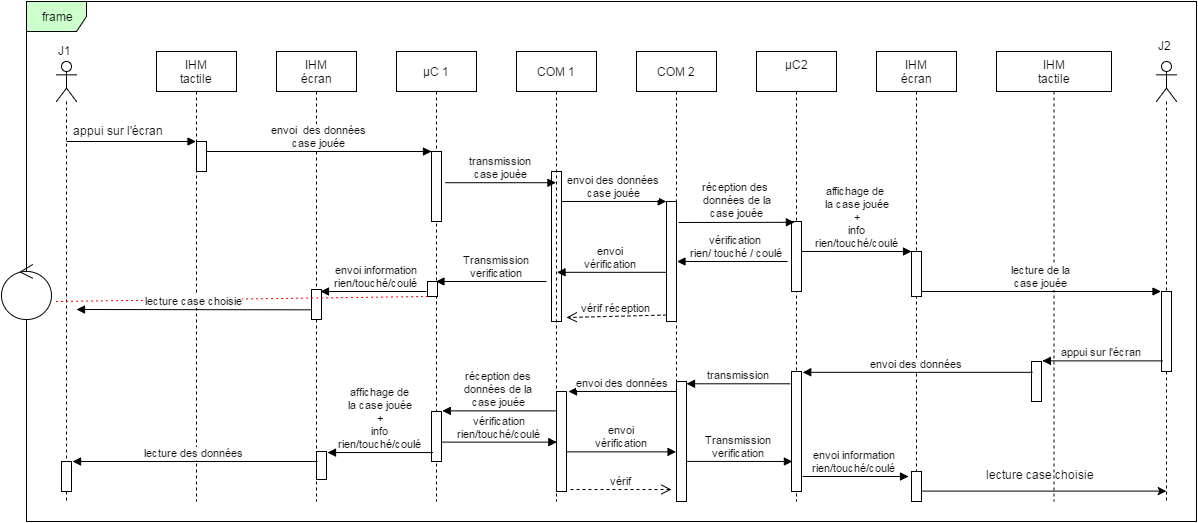

The diagram above was exported from draw.io. Its source (the exported page's mxGraphModel, read from the mxfile embedded in the PNG):
<mxGraphModel dx="3562" dy="1971" grid="1" gridSize="10" guides="1" tooltips="1" connect="1" arrows="1" fold="1" page="0" pageScale="1.5" pageWidth="826" pageHeight="1169" background="#ffffff" math="0" shadow="0">
  <root>
    <mxCell id="0" style=";html=1;" />
    <mxCell id="1" style=";html=1;" parent="0" />
    <mxCell id="190" value="" style="html=1;points=[];perimeter=orthogonalPerimeter;" parent="1" vertex="1">
      <mxGeometry x="-1440" y="-770" width="10" height="120" as="geometry" />
    </mxCell>
    <mxCell id="133" value="" style="html=1;points=[];perimeter=orthogonalPerimeter;" parent="1" vertex="1">
      <mxGeometry x="-1565" y="-980" width="10" height="150" as="geometry" />
    </mxCell>
    <mxCell id="92" value="frame" style="shape=umlFrame;whiteSpace=wrap;html=1;fillColor=#CCFFCC;" parent="1" vertex="1">
      <mxGeometry x="-2090" y="-1150" width="1170" height="520" as="geometry" />
    </mxCell>
    <mxCell id="102" value="IHM&lt;br&gt;tactile&lt;br&gt;" style="shape=umlLifeline;perimeter=lifelinePerimeter;whiteSpace=wrap;html=1;container=1;collapsible=0;recursiveResize=0;outlineConnect=0;" parent="1" vertex="1">
      <mxGeometry x="-1960" y="-1100" width="80" height="450" as="geometry" />
    </mxCell>
    <mxCell id="131" value="" style="html=1;points=[];perimeter=orthogonalPerimeter;" parent="102" vertex="1">
      <mxGeometry x="40" y="90" width="10" height="30" as="geometry" />
    </mxCell>
    <mxCell id="103" value="IHM&lt;br&gt;écran&lt;br&gt;" style="shape=umlLifeline;perimeter=lifelinePerimeter;whiteSpace=wrap;html=1;container=1;collapsible=0;recursiveResize=0;outlineConnect=0;" parent="1" vertex="1">
      <mxGeometry x="-1840" y="-1100" width="80" height="450" as="geometry" />
    </mxCell>
    <mxCell id="159" value="" style="html=1;points=[];perimeter=orthogonalPerimeter;" parent="103" vertex="1">
      <mxGeometry x="40" y="400" width="10" height="28" as="geometry" />
    </mxCell>
    <mxCell id="184" value="" style="html=1;points=[];perimeter=orthogonalPerimeter;" parent="103" vertex="1">
      <mxGeometry x="35" y="238" width="10" height="30" as="geometry" />
    </mxCell>
    <mxCell id="107" value="µC 1&lt;br&gt;" style="shape=umlLifeline;perimeter=lifelinePerimeter;whiteSpace=wrap;html=1;container=1;collapsible=0;recursiveResize=0;outlineConnect=0;" parent="1" vertex="1">
      <mxGeometry x="-1720" y="-1100" width="80" height="450" as="geometry" />
    </mxCell>
    <mxCell id="109" value="IHM&lt;br&gt;tactile&lt;br&gt;" style="shape=umlLifeline;perimeter=lifelinePerimeter;whiteSpace=wrap;html=1;container=1;collapsible=0;recursiveResize=0;outlineConnect=0;" parent="1" vertex="1">
      <mxGeometry x="-1120" y="-1100" width="115" height="450" as="geometry" />
    </mxCell>
    <mxCell id="142" value="" style="html=1;points=[];perimeter=orthogonalPerimeter;" parent="109" vertex="1">
      <mxGeometry x="35" y="310" width="10" height="40" as="geometry" />
    </mxCell>
    <mxCell id="189" value="lecture case choisie" style="text;html=1;" parent="109" vertex="1">
      <mxGeometry x="-12" y="410" width="140" height="30" as="geometry" />
    </mxCell>
    <mxCell id="110" value="IHM&lt;br&gt;écran&lt;br&gt;" style="shape=umlLifeline;perimeter=lifelinePerimeter;whiteSpace=wrap;html=1;container=1;collapsible=0;recursiveResize=0;outlineConnect=0;" parent="1" vertex="1">
      <mxGeometry x="-1240" y="-1100" width="80" height="450" as="geometry" />
    </mxCell>
    <mxCell id="130" value="lecture de la&lt;br&gt;case jouée&lt;br&gt;" style="html=1;verticalAlign=bottom;endArrow=block;" parent="110" edge="1">
      <mxGeometry width="80" relative="1" as="geometry">
        <mxPoint x="45" y="240" as="sourcePoint" />
        <mxPoint x="284.5" y="240" as="targetPoint" />
      </mxGeometry>
    </mxCell>
    <mxCell id="139" value="" style="html=1;points=[];perimeter=orthogonalPerimeter;" parent="110" vertex="1">
      <mxGeometry x="35" y="200" width="10" height="45" as="geometry" />
    </mxCell>
    <mxCell id="174" value="" style="html=1;points=[];perimeter=orthogonalPerimeter;fillColor=#FFFFFF;" parent="110" vertex="1">
      <mxGeometry x="35" y="420" width="10" height="30" as="geometry" />
    </mxCell>
    <mxCell id="111" value="µC2&lt;br&gt;&lt;br&gt;" style="shape=umlLifeline;perimeter=lifelinePerimeter;whiteSpace=wrap;html=1;container=1;collapsible=0;recursiveResize=0;outlineConnect=0;" parent="1" vertex="1">
      <mxGeometry x="-1360" y="-1100" width="80" height="450" as="geometry" />
    </mxCell>
    <mxCell id="144" value="" style="html=1;points=[];perimeter=orthogonalPerimeter;" parent="111" vertex="1">
      <mxGeometry x="35" y="320" width="10" height="120" as="geometry" />
    </mxCell>
    <mxCell id="112" value="COM 2&lt;br&gt;" style="shape=umlLifeline;perimeter=lifelinePerimeter;whiteSpace=wrap;html=1;container=1;collapsible=0;recursiveResize=0;outlineConnect=0;" parent="1" vertex="1">
      <mxGeometry x="-1480" y="-1100" width="80" height="450" as="geometry" />
    </mxCell>
    <mxCell id="154" value="" style="html=1;points=[];perimeter=orthogonalPerimeter;" parent="112" vertex="1">
      <mxGeometry x="-80" y="340" width="10" height="100" as="geometry" />
    </mxCell>
    <mxCell id="156" value="vérif&lt;br&gt;" style="html=1;verticalAlign=bottom;endArrow=open;dashed=1;endSize=8;" parent="112" edge="1">
      <mxGeometry relative="1" as="geometry">
        <mxPoint x="35" y="438" as="targetPoint" />
        <mxPoint x="-66" y="438" as="sourcePoint" />
      </mxGeometry>
    </mxCell>
    <mxCell id="113" value="COM 1&lt;br&gt;" style="shape=umlLifeline;perimeter=lifelinePerimeter;whiteSpace=wrap;html=1;container=1;collapsible=0;recursiveResize=0;outlineConnect=0;" parent="1" vertex="1">
      <mxGeometry x="-1600" y="-1100" width="80" height="450" as="geometry" />
    </mxCell>
    <mxCell id="114" value="" style="shape=umlLifeline;participant=umlActor;perimeter=lifelinePerimeter;whiteSpace=wrap;html=1;container=1;collapsible=0;recursiveResize=0;verticalAlign=top;spacingTop=36;labelBackgroundColor=#ffffff;outlineConnect=0;" parent="1" vertex="1">
      <mxGeometry x="-2060" y="-1090" width="20" height="440" as="geometry" />
    </mxCell>
    <mxCell id="122" value="" style="html=1;verticalAlign=bottom;endArrow=block;" parent="114" target="102" edge="1">
      <mxGeometry width="80" relative="1" as="geometry">
        <mxPoint x="10" y="80" as="sourcePoint" />
        <mxPoint x="130" y="80" as="targetPoint" />
      </mxGeometry>
    </mxCell>
    <mxCell id="161" value="" style="html=1;points=[];perimeter=orthogonalPerimeter;" parent="114" vertex="1">
      <mxGeometry x="5" y="400" width="10" height="30" as="geometry" />
    </mxCell>
    <mxCell id="115" value="" style="shape=umlLifeline;participant=umlActor;perimeter=lifelinePerimeter;whiteSpace=wrap;html=1;container=1;collapsible=0;recursiveResize=0;verticalAlign=top;spacingTop=36;labelBackgroundColor=#ffffff;outlineConnect=0;" parent="1" vertex="1">
      <mxGeometry x="-960" y="-1090" width="20" height="440" as="geometry" />
    </mxCell>
    <mxCell id="140" value="" style="html=1;points=[];perimeter=orthogonalPerimeter;" parent="115" vertex="1">
      <mxGeometry x="5" y="230" width="10" height="80" as="geometry" />
    </mxCell>
    <mxCell id="119" value="" style="html=1;points=[];perimeter=orthogonalPerimeter;" parent="1" vertex="1">
      <mxGeometry x="-1450" y="-950" width="10" height="120" as="geometry" />
    </mxCell>
    <mxCell id="120" value="envoi des données&lt;br&gt;case jouée&lt;br&gt;" style="html=1;verticalAlign=bottom;endArrow=block;entryX=0;entryY=0;" parent="1" source="133" target="119" edge="1">
      <mxGeometry relative="1" as="geometry">
        <mxPoint x="-1520" y="-950" as="sourcePoint" />
      </mxGeometry>
    </mxCell>
    <mxCell id="121" value="vérif réception&lt;br&gt;" style="html=1;verticalAlign=bottom;endArrow=open;dashed=1;endSize=8;exitX=0;exitY=0.95;" parent="1" source="119" edge="1">
      <mxGeometry x="-0.0033" relative="1" as="geometry">
        <mxPoint x="-1550" y="-834" as="targetPoint" />
        <mxPoint as="offset" />
      </mxGeometry>
    </mxCell>
    <mxCell id="124" value="" style="html=1;verticalAlign=bottom;endArrow=block;" parent="1" source="135" edge="1">
      <mxGeometry x="-1809" y="-970" width="80" as="geometry">
        <mxPoint x="-1800" y="-970" as="sourcePoint" />
        <mxPoint x="-1680" y="-970" as="targetPoint" />
      </mxGeometry>
    </mxCell>
    <mxCell id="135" value="" style="html=1;points=[];perimeter=orthogonalPerimeter;" parent="1" vertex="1">
      <mxGeometry x="-1685" y="-1000" width="10" height="70" as="geometry" />
    </mxCell>
    <mxCell id="136" value="envoi&amp;nbsp; des données&lt;br&gt;case jouée&lt;br&gt;" style="html=1;verticalAlign=bottom;endArrow=block;" parent="1" target="135" edge="1">
      <mxGeometry x="-1809" y="-970" width="80" as="geometry">
        <mxPoint x="-1910" y="-1000" as="sourcePoint" />
        <mxPoint x="-1680" y="-970" as="targetPoint" />
        <Array as="points">
          <mxPoint x="-1720" y="-1000" />
        </Array>
      </mxGeometry>
    </mxCell>
    <mxCell id="138" value="" style="html=1;points=[];perimeter=orthogonalPerimeter;" parent="1" vertex="1">
      <mxGeometry x="-1325" y="-930" width="10" height="70" as="geometry" />
    </mxCell>
    <mxCell id="157" value="" style="html=1;points=[];perimeter=orthogonalPerimeter;" parent="1" vertex="1">
      <mxGeometry x="-1685" y="-740" width="10" height="50" as="geometry" />
    </mxCell>
    <mxCell id="164" value="J1&lt;br&gt;" style="text;html=1;resizable=0;autosize=1;align=left;verticalAlign=top;spacingTop=-4;points=[];" parent="1" vertex="1">
      <mxGeometry x="-2060" y="-1110" width="30" height="20" as="geometry" />
    </mxCell>
    <mxCell id="165" value="J2&lt;br&gt;&lt;br&gt;" style="text;html=1;resizable=0;autosize=1;align=left;verticalAlign=top;spacingTop=-4;points=[];" parent="1" vertex="1">
      <mxGeometry x="-960" y="-1115.2380952380952" width="30" height="30" as="geometry" />
    </mxCell>
    <mxCell id="167" value="" style="ellipse;shape=umlControl;whiteSpace=wrap;html=1;" parent="1" vertex="1">
      <mxGeometry x="-2115" y="-887" width="50" height="55" as="geometry" />
    </mxCell>
    <mxCell id="169" value="" style="endArrow=none;html=1;dashed=1;dashPattern=1 4;fillColor=#CC0000;strokeColor=#FF0000;" parent="1" target="195" edge="1">
      <mxGeometry width="50" height="50" relative="1" as="geometry">
        <mxPoint x="-2060" y="-850" as="sourcePoint" />
        <mxPoint x="-930" y="-850" as="targetPoint" />
      </mxGeometry>
    </mxCell>
    <mxCell id="185" value="lecture case choisie&lt;br&gt;" style="html=1;verticalAlign=bottom;endArrow=block;exitX=0.067;exitY=0.667;exitPerimeter=0;" parent="169" source="184" edge="1">
      <mxGeometry width="80" relative="1" as="geometry">
        <mxPoint x="-1810" y="-850" as="sourcePoint" />
        <mxPoint x="-2040" y="-842" as="targetPoint" />
      </mxGeometry>
    </mxCell>
    <mxCell id="173" value="envoi des données&lt;br&gt;" style="html=1;verticalAlign=bottom;endArrow=block;strokeColor=#080000;fillColor=#FFFFFF;" parent="1" edge="1">
      <mxGeometry width="80" relative="1" as="geometry">
        <mxPoint x="-1440" y="-760" as="sourcePoint" />
        <mxPoint x="-1548" y="-760" as="targetPoint" />
      </mxGeometry>
    </mxCell>
    <mxCell id="176" value="" style="edgeStyle=orthogonalEdgeStyle;rounded=0;html=1;jettySize=auto;orthogonalLoop=1;strokeColor=#000000;fillColor=#FFFFFF;" parent="1" source="174" edge="1">
      <mxGeometry relative="1" as="geometry">
        <mxPoint x="-950" y="-660" as="targetPoint" />
        <Array as="points">
          <mxPoint x="-950" y="-660" />
        </Array>
      </mxGeometry>
    </mxCell>
    <mxCell id="155" value="transmission" style="html=1;verticalAlign=bottom;endArrow=block;exitX=-0.122;exitY=0.1;exitPerimeter=0;" parent="1" source="144" edge="1" target="190">
      <mxGeometry relative="1" as="geometry">
        <mxPoint x="-1330" y="-750" as="sourcePoint" />
        <mxPoint x="-1430" y="-750" as="targetPoint" />
      </mxGeometry>
    </mxCell>
    <mxCell id="177" value="appui sur l'écran&lt;br&gt;" style="text;html=1;resizable=0;autosize=1;align=left;verticalAlign=top;spacingTop=-4;points=[];" parent="1" vertex="1">
      <mxGeometry x="-2045" y="-1030" width="110" height="20" as="geometry" />
    </mxCell>
    <mxCell id="137" value="transmission&lt;br&gt;case jouée&lt;br&gt;" style="html=1;verticalAlign=bottom;endArrow=block;exitX=1.4;exitY=0.443;exitPerimeter=0;" parent="1" source="135" target="113" edge="1">
      <mxGeometry width="80" relative="1" as="geometry">
        <mxPoint x="-1670" y="-960" as="sourcePoint" />
        <mxPoint x="-1565" y="-930" as="targetPoint" />
      </mxGeometry>
    </mxCell>
    <mxCell id="128" value="réception des&amp;nbsp;&lt;div&gt;données de la&lt;br&gt;case jouée&lt;br&gt;&lt;/div&gt;" style="html=1;verticalAlign=bottom;endArrow=block;entryX=0.259;entryY=0.018;entryPerimeter=0;" parent="1" target="138" edge="1">
      <mxGeometry x="0.0012" y="1" width="80" relative="1" as="geometry">
        <mxPoint x="-1438" y="-929" as="sourcePoint" />
        <mxPoint x="-1350" y="-890" as="targetPoint" />
        <mxPoint as="offset" />
      </mxGeometry>
    </mxCell>
    <mxCell id="193" value="envoi&lt;br&gt;vérification&lt;br&gt;" style="html=1;verticalAlign=bottom;endArrow=block;flipH=1;entryX=-0.166;entryY=0.594;entryPerimeter=0;" parent="1" source="113" target="119" edge="1">
      <mxGeometry width="80" relative="1" as="geometry">
        <mxPoint x="-1550" y="-879" as="sourcePoint" />
        <mxPoint x="-1460" y="-880" as="targetPoint" />
        <Array as="points" />
      </mxGeometry>
    </mxCell>
    <mxCell id="194" value="Transmission&lt;br&gt;verification&lt;br&gt;" style="html=1;verticalAlign=bottom;endArrow=block;" parent="1" target="107" edge="1">
      <mxGeometry x="-0.0925" width="80" relative="1" as="geometry">
        <mxPoint x="-1570" y="-870" as="sourcePoint" />
        <mxPoint x="-1650" y="-876" as="targetPoint" />
        <Array as="points" />
        <mxPoint as="offset" />
      </mxGeometry>
    </mxCell>
    <mxCell id="195" value="" style="html=1;points=[];perimeter=orthogonalPerimeter;" parent="1" vertex="1">
      <mxGeometry x="-1689" y="-870" width="10" height="15" as="geometry" />
    </mxCell>
    <mxCell id="183" value="envoi information&lt;br&gt;&lt;div&gt;rien/touché/coulé&lt;/div&gt;" style="html=1;verticalAlign=bottom;endArrow=block;" parent="1" edge="1">
      <mxGeometry x="-0.0566" width="80" relative="1" as="geometry">
        <mxPoint x="-1690" y="-860" as="sourcePoint" />
        <mxPoint x="-1796" y="-860" as="targetPoint" />
        <mxPoint as="offset" />
      </mxGeometry>
    </mxCell>
    <mxCell id="129" value="affichage de &lt;br&gt;la case jouée&lt;br&gt;&lt;div&gt;+&lt;/div&gt;&lt;div&gt;info&lt;/div&gt;&lt;div&gt;rien/touché/coulé&lt;/div&gt;" style="html=1;verticalAlign=bottom;endArrow=block;exitX=1;exitY=0.429;exitPerimeter=0;" parent="1" edge="1" source="138">
      <mxGeometry x="0.0023" width="80" relative="1" as="geometry">
        <mxPoint x="-1315" y="-890" as="sourcePoint" />
        <mxPoint x="-1205" y="-900" as="targetPoint" />
        <mxPoint as="offset" />
      </mxGeometry>
    </mxCell>
    <mxCell id="196" value="vérification&amp;nbsp;&lt;div&gt;rien/ touché / coulé&lt;/div&gt;" style="html=1;verticalAlign=bottom;endArrow=block;flipH=1;" parent="1" source="112" edge="1">
      <mxGeometry x="0.0927" width="80" relative="1" as="geometry">
        <mxPoint x="-1440" y="-900" as="sourcePoint" />
        <mxPoint x="-1330" y="-890" as="targetPoint" />
        <mxPoint as="offset" />
      </mxGeometry>
    </mxCell>
    <mxCell id="197" value="vérification&lt;div&gt;rien/touché/coulé&lt;/div&gt;" style="html=1;verticalAlign=bottom;endArrow=block;entryX=0.5;entryY=0.867;entryPerimeter=0;" parent="1" target="113" edge="1" source="157">
      <mxGeometry width="80" relative="1" as="geometry">
        <mxPoint x="-1673" y="-715" as="sourcePoint" />
        <mxPoint x="-1560" y="-715" as="targetPoint" />
      </mxGeometry>
    </mxCell>
    <mxCell id="199" value="envoi des données" style="html=1;verticalAlign=bottom;endArrow=block;flipH=1;flipV=0;exitX=1.004;exitY=0.011;exitPerimeter=0;" edge="1" parent="1" source="144" target="142">
      <mxGeometry width="80" relative="1" as="geometry">
        <mxPoint x="-1170" y="-760" as="sourcePoint" />
        <mxPoint x="-1090" y="-760" as="targetPoint" />
      </mxGeometry>
    </mxCell>
    <mxCell id="202" value="lecture des données" style="html=1;verticalAlign=bottom;endArrow=block;flipH=1;" edge="1" parent="1" source="161">
      <mxGeometry width="80" relative="1" as="geometry">
        <mxPoint x="-1880" y="-710" as="sourcePoint" />
        <mxPoint x="-1800" y="-690" as="targetPoint" />
      </mxGeometry>
    </mxCell>
    <mxCell id="201" value="affichage de&lt;div&gt;la case jouée&lt;/div&gt;&lt;div&gt;+&lt;/div&gt;&lt;div&gt;info&lt;/div&gt;&lt;div&gt;rien/touché/coulé&lt;/div&gt;" style="html=1;verticalAlign=bottom;endArrow=block;flipH=1;entryX=-0.016;entryY=0.829;entryPerimeter=0;" edge="1" parent="1" source="159" target="157">
      <mxGeometry width="80" relative="1" as="geometry">
        <mxPoint x="-1790" y="-720" as="sourcePoint" />
        <mxPoint x="-1685" y="-710" as="targetPoint" />
      </mxGeometry>
    </mxCell>
    <mxCell id="198" value="appui sur l'écran" style="html=1;verticalAlign=bottom;endArrow=block;flipH=1;exitX=0.978;exitY=-0.004;exitPerimeter=0;" edge="1" parent="1" source="142" target="140">
      <mxGeometry width="80" relative="1" as="geometry">
        <mxPoint x="-1030" y="-780" as="sourcePoint" />
        <mxPoint x="-950" y="-780" as="targetPoint" />
      </mxGeometry>
    </mxCell>
    <mxCell id="200" value="réception des&lt;div&gt;données de la&lt;/div&gt;&lt;div&gt;case jouée&lt;/div&gt;" style="html=1;verticalAlign=bottom;endArrow=block;flipH=1;exitX=0.922;exitY=-0.016;exitPerimeter=0;" edge="1" parent="1" source="157" target="113">
      <mxGeometry width="80" relative="1" as="geometry">
        <mxPoint x="-1680" y="-760" as="sourcePoint" />
        <mxPoint x="-1600" y="-760" as="targetPoint" />
      </mxGeometry>
    </mxCell>
    <mxCell id="205" value="envoi&lt;br&gt;vérification&lt;br&gt;" style="html=1;verticalAlign=bottom;endArrow=block;flipH=0;entryX=-0.166;entryY=0.594;entryPerimeter=0;" edge="1" parent="1">
      <mxGeometry x="-1549.3695652173913" y="-699.6521739130434" width="80" as="geometry">
        <mxPoint x="-1549.3695652173913" y="-699.6521739130434" as="sourcePoint" />
        <mxPoint x="-1440.4347826086955" y="-699.6521739130434" as="targetPoint" />
        <Array as="points" />
      </mxGeometry>
    </mxCell>
    <mxCell id="207" value="Transmission&lt;br&gt;verification&lt;br&gt;" style="html=1;verticalAlign=bottom;endArrow=block;flipH=1;exitX=-0.014;exitY=0.833;exitPerimeter=0;" edge="1" parent="1">
      <mxGeometry x="-1430.3695652173913" y="-690.0000000000001" width="80" as="geometry">
        <mxPoint x="-1325.1372549019607" y="-690.0980392156862" as="sourcePoint" />
        <mxPoint x="-1430.3695652173913" y="-690.0000000000001" as="targetPoint" />
        <Array as="points" />
        <mxPoint as="offset" />
      </mxGeometry>
    </mxCell>
    <mxCell id="208" value="envoi information&lt;br&gt;&lt;div&gt;rien/touché/coulé&lt;/div&gt;" style="html=1;verticalAlign=bottom;endArrow=block;flipH=1;" edge="1" parent="1">
      <mxGeometry x="-1315" y="-675.0000000000001" width="80" as="geometry">
        <mxPoint x="-1209" y="-675.0000000000001" as="sourcePoint" />
        <mxPoint x="-1315" y="-675.0000000000001" as="targetPoint" />
        <mxPoint as="offset" />
      </mxGeometry>
    </mxCell>
  </root>
</mxGraphModel>